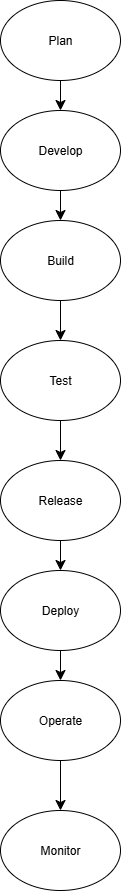

The diagram above was exported from draw.io. Its source (the exported page's mxGraphModel, read from the mxfile embedded in the PNG):
<mxGraphModel dx="504" dy="615" grid="1" gridSize="10" guides="1" tooltips="1" connect="1" arrows="1" fold="1" page="1" pageScale="1" pageWidth="850" pageHeight="1100" math="0" shadow="0">
  <root>
    <mxCell id="0" />
    <mxCell id="1" parent="0" />
    <mxCell id="yYItE-KHbcj2iVQDXzTi-1" value="Plan" style="ellipse;whiteSpace=wrap;html=1;" parent="1" vertex="1">
      <mxGeometry x="270" y="30" width="120" height="80" as="geometry" />
    </mxCell>
    <mxCell id="yYItE-KHbcj2iVQDXzTi-2" value="Release" style="ellipse;whiteSpace=wrap;html=1;" parent="1" vertex="1">
      <mxGeometry x="270" y="490" width="120" height="80" as="geometry" />
    </mxCell>
    <mxCell id="yYItE-KHbcj2iVQDXzTi-3" value="Build" style="ellipse;whiteSpace=wrap;html=1;" parent="1" vertex="1">
      <mxGeometry x="270" y="250" width="120" height="80" as="geometry" />
    </mxCell>
    <mxCell id="yYItE-KHbcj2iVQDXzTi-4" value="Develop" style="ellipse;whiteSpace=wrap;html=1;" parent="1" vertex="1">
      <mxGeometry x="270" y="140" width="120" height="80" as="geometry" />
    </mxCell>
    <mxCell id="yYItE-KHbcj2iVQDXzTi-5" value="Test" style="ellipse;whiteSpace=wrap;html=1;" parent="1" vertex="1">
      <mxGeometry x="270" y="370" width="120" height="80" as="geometry" />
    </mxCell>
    <mxCell id="yYItE-KHbcj2iVQDXzTi-6" value="" style="endArrow=classic;html=1;rounded=0;fontSize=12;startSize=8;endSize=8;curved=1;exitX=0.5;exitY=1;exitDx=0;exitDy=0;entryX=0.5;entryY=0;entryDx=0;entryDy=0;" parent="1" source="yYItE-KHbcj2iVQDXzTi-1" target="yYItE-KHbcj2iVQDXzTi-4" edge="1">
      <mxGeometry width="50" height="50" relative="1" as="geometry">
        <mxPoint x="260" y="220" as="sourcePoint" />
        <mxPoint x="290" y="300" as="targetPoint" />
      </mxGeometry>
    </mxCell>
    <mxCell id="yYItE-KHbcj2iVQDXzTi-7" value="" style="endArrow=classic;html=1;rounded=0;fontSize=12;startSize=8;endSize=8;curved=1;exitX=0.5;exitY=1;exitDx=0;exitDy=0;entryX=0.5;entryY=0;entryDx=0;entryDy=0;" parent="1" source="yYItE-KHbcj2iVQDXzTi-4" target="yYItE-KHbcj2iVQDXzTi-3" edge="1">
      <mxGeometry width="50" height="50" relative="1" as="geometry">
        <mxPoint x="240" y="350" as="sourcePoint" />
        <mxPoint x="290" y="300" as="targetPoint" />
      </mxGeometry>
    </mxCell>
    <mxCell id="yYItE-KHbcj2iVQDXzTi-8" value="" style="endArrow=classic;html=1;rounded=0;fontSize=12;startSize=8;endSize=8;curved=1;exitX=0.5;exitY=1;exitDx=0;exitDy=0;entryX=0.5;entryY=0;entryDx=0;entryDy=0;" parent="1" source="yYItE-KHbcj2iVQDXzTi-3" target="yYItE-KHbcj2iVQDXzTi-5" edge="1">
      <mxGeometry width="50" height="50" relative="1" as="geometry">
        <mxPoint x="240" y="350" as="sourcePoint" />
        <mxPoint x="290" y="300" as="targetPoint" />
      </mxGeometry>
    </mxCell>
    <mxCell id="yYItE-KHbcj2iVQDXzTi-9" value="" style="endArrow=classic;html=1;rounded=0;fontSize=12;startSize=8;endSize=8;curved=1;exitX=0.5;exitY=1;exitDx=0;exitDy=0;entryX=0.5;entryY=0;entryDx=0;entryDy=0;" parent="1" source="yYItE-KHbcj2iVQDXzTi-5" target="yYItE-KHbcj2iVQDXzTi-2" edge="1">
      <mxGeometry width="50" height="50" relative="1" as="geometry">
        <mxPoint x="240" y="350" as="sourcePoint" />
        <mxPoint x="290" y="300" as="targetPoint" />
      </mxGeometry>
    </mxCell>
    <mxCell id="yYItE-KHbcj2iVQDXzTi-10" value="Monitor" style="ellipse;whiteSpace=wrap;html=1;" parent="1" vertex="1">
      <mxGeometry x="270" y="840" width="120" height="80" as="geometry" />
    </mxCell>
    <mxCell id="yYItE-KHbcj2iVQDXzTi-11" value="Operate" style="ellipse;whiteSpace=wrap;html=1;" parent="1" vertex="1">
      <mxGeometry x="270" y="710" width="120" height="80" as="geometry" />
    </mxCell>
    <mxCell id="yYItE-KHbcj2iVQDXzTi-12" value="Deploy" style="ellipse;whiteSpace=wrap;html=1;" parent="1" vertex="1">
      <mxGeometry x="270" y="600" width="120" height="80" as="geometry" />
    </mxCell>
    <mxCell id="yYItE-KHbcj2iVQDXzTi-13" value="" style="endArrow=classic;html=1;rounded=0;fontSize=12;startSize=8;endSize=8;curved=1;exitX=0.5;exitY=1;exitDx=0;exitDy=0;entryX=0.5;entryY=0;entryDx=0;entryDy=0;" parent="1" source="yYItE-KHbcj2iVQDXzTi-2" target="yYItE-KHbcj2iVQDXzTi-12" edge="1">
      <mxGeometry width="50" height="50" relative="1" as="geometry">
        <mxPoint x="240" y="630" as="sourcePoint" />
        <mxPoint x="290" y="580" as="targetPoint" />
      </mxGeometry>
    </mxCell>
    <mxCell id="yYItE-KHbcj2iVQDXzTi-14" value="" style="endArrow=classic;html=1;rounded=0;fontSize=12;startSize=8;endSize=8;curved=1;exitX=0.5;exitY=1;exitDx=0;exitDy=0;" parent="1" source="yYItE-KHbcj2iVQDXzTi-12" target="yYItE-KHbcj2iVQDXzTi-11" edge="1">
      <mxGeometry width="50" height="50" relative="1" as="geometry">
        <mxPoint x="240" y="630" as="sourcePoint" />
        <mxPoint x="290" y="580" as="targetPoint" />
      </mxGeometry>
    </mxCell>
    <mxCell id="yYItE-KHbcj2iVQDXzTi-15" value="" style="endArrow=classic;html=1;rounded=0;fontSize=12;startSize=8;endSize=8;curved=1;exitX=0.5;exitY=1;exitDx=0;exitDy=0;entryX=0.5;entryY=0;entryDx=0;entryDy=0;" parent="1" source="yYItE-KHbcj2iVQDXzTi-11" target="yYItE-KHbcj2iVQDXzTi-10" edge="1">
      <mxGeometry width="50" height="50" relative="1" as="geometry">
        <mxPoint x="240" y="630" as="sourcePoint" />
        <mxPoint x="290" y="580" as="targetPoint" />
      </mxGeometry>
    </mxCell>
  </root>
</mxGraphModel>